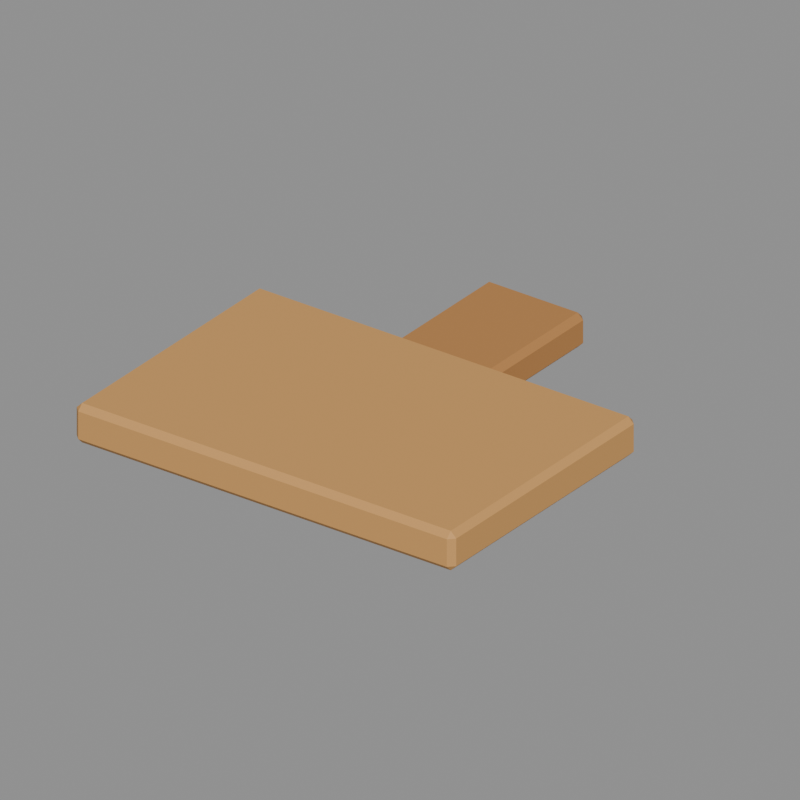 # Source: cutting_board.blend  (saved by Blender 5.2.44; exported with 4.5.12 LTS)
import bpy
from mathutils import Matrix  # noqa: F401  (used for matrix-valued properties, if any)

bpy.ops.wm.read_factory_settings(use_empty=True)
scene = bpy.context.scene
scene.name = 'Asset_cutting_board'

# ---- materials (node trees are filled in below, after node groups)
mat_main_wood3 = bpy.data.materials.new('Main_wood3')
mat_main_wood3.diffuse_color = (0.624, 0.3185, 0.09759, 1.0)
mat_main_wood2 = bpy.data.materials.new('Main_wood2')
mat_main_wood2.diffuse_color = (0.4735, 0.2159, 0.06301, 1.0)

# ---- material node trees
mat_main_wood3.use_nodes = True; mat_main_wood3.node_tree.nodes.clear()
_N = mat_main_wood3.node_tree.nodes; _L = mat_main_wood3.node_tree.links
n0 = _N.new('ShaderNodeBsdfPrincipled'); n0.name = 'Principled BSDF'; n0.location = (-200, 100)
n0.inputs[0].default_value = (0.624, 0.3185, 0.09759, 1.0)
n0.inputs[2].default_value = 0.73
n0.inputs[10].default_value = 0.005
n1 = _N.new('ShaderNodeOutputMaterial'); n1.name = 'Material Output'; n1.location = (200, 100)
_L.new(n0.outputs[0], n1.inputs[0])
n1.is_active_output = True
mat_main_wood2.use_nodes = True; mat_main_wood2.node_tree.nodes.clear()
_N = mat_main_wood2.node_tree.nodes; _L = mat_main_wood2.node_tree.links
n0 = _N.new('ShaderNodeBsdfPrincipled'); n0.name = 'Principled BSDF'; n0.location = (-200, 100)
n0.inputs[0].default_value = (0.4735, 0.2159, 0.06301, 1.0)
n0.inputs[2].default_value = 0.73
n0.inputs[10].default_value = 0.005
n1 = _N.new('ShaderNodeOutputMaterial'); n1.name = 'Material Output'; n1.location = (200, 100)
_L.new(n0.outputs[0], n1.inputs[0])
n1.is_active_output = True

# ---- cameras
cam_review_cutting_board = bpy.data.cameras.new('Review_cutting_board')
cam_review_cutting_board.type = 'ORTHO'
cam_review_cutting_board.ortho_scale = 0.714

# ---- meshes
me_cutting_board_body_wood3_001 = bpy.data.meshes.new('cutting_board_body_wood3.001')
me_cutting_board_body_wood3_001.from_pydata([(-0.204, -0.14, 0.006), (-0.21, -0.134, 0.006), (-0.204, -0.134, 0.0), (0.204, -0.14, 0.006), (0.204, -0.134, 0.0), (0.21, -0.134, 0.006), (0.204, 0.14, 0.006), (0.21, 0.134, 0.006), (0.204, 0.134, 0.0), (-0.21, 0.134, 0.006), (-0.204, 0.14, 0.006), (-0.204, 0.134, 0.0), (-0.21, -0.134, 0.034), (-0.204, -0.14, 0.034), (-0.204, -0.134, 0.04), (0.204, -0.14, 0.034), (0.21, -0.134, 0.034), (0.204, -0.134, 0.04), (0.21, 0.134, 0.034), (0.204, 0.14, 0.034), (0.204, 0.134, 0.04), (-0.21, 0.134, 0.034), (-0.204, 0.134, 0.04), (-0.204, 0.14, 0.034)], [], [(0, 1, 2), (3, 4, 5), (6, 7, 8), (9, 10, 11), (12, 13, 14), (15, 16, 17), (18, 19, 20), (21, 22, 23), (4, 0, 2), (9, 2, 1), (11, 6, 8), (8, 5, 4), (22, 12, 14), (15, 14, 13), (18, 17, 16), (23, 20, 19), (13, 1, 0), (16, 3, 5), (19, 7, 6), (21, 10, 9), (3, 13, 0), (11, 4, 2), (1, 21, 9), (7, 16, 5), (10, 19, 6), (17, 22, 14), (4, 3, 0), (9, 11, 2), (11, 10, 6), (8, 7, 5), (22, 21, 12), (15, 17, 14), (18, 20, 17), (23, 22, 20), (13, 12, 1), (16, 15, 3), (19, 18, 7), (21, 23, 10), (3, 15, 13), (11, 8, 4), (1, 12, 21), (7, 18, 16), (10, 23, 19), (17, 20, 22)])
me_cutting_board_body_wood3_001.materials.append(mat_main_wood3)
me_cutting_board_body_wood3_001.update()
me_cutting_board_body_wood2_001 = bpy.data.meshes.new('cutting_board_body_wood2.001')
me_cutting_board_body_wood2_001.from_pydata([(-0.049, 0.105, 0.0085), (-0.055, 0.111, 0.0085), (-0.049, 0.111, 0.0025), (0.049, 0.105, 0.0085), (0.049, 0.111, 0.0025), (0.055, 0.111, 0.0085), (0.049, 0.275, 0.0085), (0.055, 0.269, 0.0085), (0.049, 0.269, 0.0025), (-0.055, 0.269, 0.0085), (-0.049, 0.275, 0.0085), (-0.049, 0.269, 0.0025), (-0.055, 0.111, 0.0315), (-0.049, 0.105, 0.0315), (-0.049, 0.111, 0.0375), (0.049, 0.105, 0.0315), (0.055, 0.111, 0.0315), (0.049, 0.111, 0.0375), (0.055, 0.269, 0.0315), (0.049, 0.275, 0.0315), (0.049, 0.269, 0.0375), (-0.055, 0.269, 0.0315), (-0.049, 0.269, 0.0375), (-0.049, 0.275, 0.0315)], [], [(0, 1, 2), (3, 4, 5), (6, 7, 8), (9, 10, 11), (12, 13, 14), (15, 16, 17), (18, 19, 20), (21, 22, 23), (4, 0, 2), (9, 2, 1), (11, 6, 8), (8, 5, 4), (22, 12, 14), (15, 14, 13), (18, 17, 16), (23, 20, 19), (0, 12, 1), (16, 3, 5), (19, 7, 6), (21, 10, 9), (3, 13, 0), (11, 4, 2), (1, 21, 9), (7, 16, 5), (10, 19, 6), (17, 22, 14), (4, 3, 0), (9, 11, 2), (11, 10, 6), (8, 7, 5), (22, 21, 12), (15, 17, 14), (18, 20, 17), (23, 22, 20), (0, 13, 12), (16, 15, 3), (19, 18, 7), (21, 23, 10), (3, 15, 13), (11, 8, 4), (1, 12, 21), (7, 18, 16), (10, 23, 19), (17, 20, 22)])
me_cutting_board_body_wood2_001.materials.append(mat_main_wood2)
me_cutting_board_body_wood2_001.update()

# ---- objects
ob_cutting_board = bpy.data.objects.new('cutting_board', None)
ob_cutting_board__body__wood3 = bpy.data.objects.new('cutting_board__body__wood3', me_cutting_board_body_wood3_001)
ob_cutting_board__body__wood2 = bpy.data.objects.new('cutting_board__body__wood2', me_cutting_board_body_wood2_001)
ob_review_cutting_board = bpy.data.objects.new('Review_cutting_board', cam_review_cutting_board)

# ---- transforms, parenting, visibility, modifiers, constraints
ob_cutting_board.location = (0.0, 0.0, 0.0)
ob_cutting_board__body__wood3.parent = ob_cutting_board
ob_cutting_board__body__wood3.location = (0.0, 0.0, 0.0)
ob_cutting_board__body__wood2.parent = ob_cutting_board
ob_cutting_board__body__wood2.location = (0.0, 0.0, 0.0)
ob_review_cutting_board.location = (0.462, -0.5625, 0.44)
ob_review_cutting_board.rotation_euler = (1.078, -3.931e-08, 0.6327)

# ---- collection membership
scene.collection.objects.link(ob_cutting_board)
scene.collection.objects.link(ob_cutting_board__body__wood3)
scene.collection.objects.link(ob_cutting_board__body__wood2)
scene.collection.objects.link(ob_review_cutting_board)

# ---- scene / render settings (as saved in the file)
scene.camera = ob_review_cutting_board
scene.frame_start = 1; scene.frame_end = 250; scene.frame_set(1)
scene.render.engine = 'BLENDER_WORKBENCH'
scene.render.image_settings.exr_codec = 'NONE'
scene.render.resolution_x = 400
scene.render.resolution_y = 400
scene.render.use_bake_clear = False
scene.render.bake_margin = 0
scene.render.bake_bias = 0.0
scene.render.bake_samples = 0
scene.render.simplify_subdivision_render = 0
scene.render.simplify_child_particles_render = 0.0
scene.render.compositor_device = 'GPU'
scene.eevee.use_volume_custom_range = False
scene.eevee.gtao_distance = 0.0
scene.eevee.use_fast_gi = False
scene.eevee.fast_gi_thickness_near = 0.1
scene.eevee.fast_gi_thickness_far = 0.0
scene.eevee.ray_tracing_options.screen_trace_thickness = 0.1
bpy.context.view_layer.update()

# ---- added for rendering (the .blend has no usable light): sun + grey world if the file has none
light_auto_sun = bpy.data.lights.new('AutoSun', 'SUN')
light_auto_sun.energy = 3.0
light_auto_sun.angle = 0.0523599
ob_auto_sun = bpy.data.objects.new('AutoSun', light_auto_sun)
scene.collection.objects.link(ob_auto_sun)
ob_auto_sun.rotation_euler = (0.872665, 0.174533, 0.523599)
if scene.world is None:
    world_auto = bpy.data.worlds.new('AutoWorld')
    world_auto.color = (0.3, 0.3, 0.3)
    scene.world = world_auto
bpy.context.view_layer.update()
